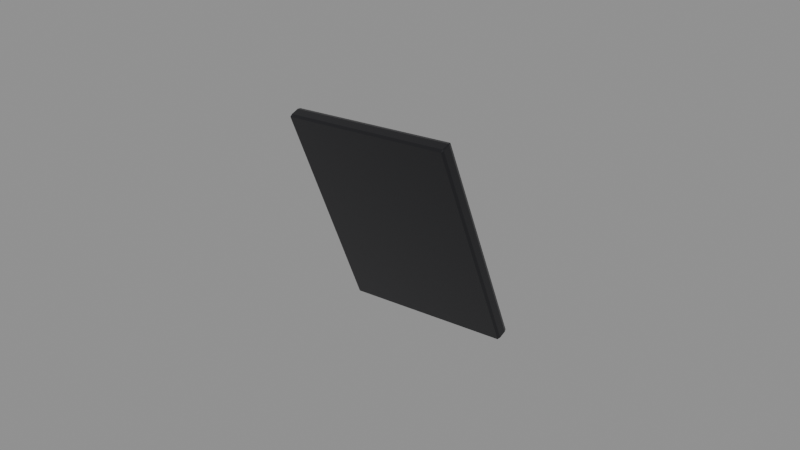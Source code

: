 # Source: Eye-R.blend  (saved by Blender 4.3.34; exported with 4.5.12 LTS)
import bpy
from mathutils import Matrix  # noqa: F401  (used for matrix-valued properties, if any)

bpy.ops.wm.read_factory_settings(use_empty=True)
scene = bpy.context.scene
scene.name = 'Isolated part'

# ---- collections
col_part_eye_r = bpy.data.collections.new('Part.Eye-R'); scene.collection.children.link(col_part_eye_r)

# ---- materials (node trees are filled in below, after node groups)
mat_raccoon___eye_002 = bpy.data.materials.new('Raccoon / Eye.002')
mat_raccoon___eye_002.diffuse_color = (0.006995, 0.006995, 0.009134, 1.0)

# ---- material node trees
mat_raccoon___eye_002.use_nodes = True; mat_raccoon___eye_002.node_tree.nodes.clear()
_N = mat_raccoon___eye_002.node_tree.nodes; _L = mat_raccoon___eye_002.node_tree.links
n0 = _N.new('ShaderNodeBsdfPrincipled'); n0.name = 'Principled BSDF'; n0.location = (10, 300)
n0.inputs[0].default_value = (0.006995, 0.006995, 0.009134, 1.0)
n0.inputs[2].default_value = 0.26
n1 = _N.new('ShaderNodeOutputMaterial'); n1.name = 'Material Output'; n1.location = (300, 300)
_L.new(n0.outputs[0], n1.inputs[0])
n1.is_active_output = True

# ---- meshes
me_eye_r_001 = bpy.data.meshes.new('Eye.R.001')
me_eye_r_001.from_pydata([(-0.02487, 0.01043, 0.0), (-0.02488, 0.009443, 3.916e-05), (-0.02524, 0.01032, 0.0003147), (-0.02971, -0.01347, 0.06628), (-0.02975, -0.01271, 0.06692), (-0.03007, -0.01259, 0.06656), (-0.02492, 0.01285, 0.0008304), (-0.0253, 0.01273, 0.001145), (-0.02497, 0.0136, 0.001471), (-0.0298, -0.0103, 0.06775), (-0.0298, -0.009306, 0.06771), (-0.03013, -0.01018, 0.06739), (0.0298, 0.009306, 0.003978), (0.0298, 0.0103, 0.003939), (0.03013, 0.01018, 0.004304), (0.02497, -0.0136, 0.07022), (0.0253, -0.01273, 0.07055), (0.02492, -0.01285, 0.07086), (0.02975, 0.01271, 0.004769), (0.02971, 0.01347, 0.00541), (0.03007, 0.01259, 0.005134), (0.02488, -0.009443, 0.07165), (0.02487, -0.01043, 0.07169), (0.02524, -0.01032, 0.07138)], [], [(1, 12, 15, 3), (4, 17, 22, 9), (14, 20, 23, 16), (2, 5, 11, 7), (8, 10, 21, 19), (0, 1, 2), (3, 4, 5), (6, 7, 8), (9, 10, 11), (12, 13, 14), (15, 16, 17), (18, 19, 20), (21, 22, 23), (2, 7, 6, 0), (1, 3, 5, 2), (4, 9, 11, 5), (7, 11, 10, 8), (14, 16, 15, 12), (13, 18, 20, 14), (19, 21, 23, 20), (16, 23, 22, 17), (0, 13, 12, 1), (3, 15, 17, 4), (8, 19, 18, 6), (9, 22, 21, 10), (0, 6, 18, 13)])
_uv = me_eye_r_001.uv_layers.new(name='UV0.Paint')
_uv.uv.foreach_set('vector', [0.2342, 0.6727, 0.2342, 0.69, 0.2121, 0.69, 0.2121, 0.6727, 0.9679, 0.9557, 0.9852, 0.9557, 0.9852, 0.9565, 0.9679, 0.9565, 0.9058, 0.9557, 0.9058, 0.9565, 0.8836, 0.9565, 0.8836, 0.9557, 0.9293, 0.9565, 0.9071, 0.9565, 0.9071, 0.9557, 0.9293, 0.9557, 0.2577, 0.69, 0.2356, 0.69, 0.2356, 0.6727, 0.2577, 0.6727, 0.6283, 0.9987, 0.6288, 0.9993, 0.6283, 0.9993, 0.6136, 0.9987, 0.6131, 0.9993, 0.6131, 0.9987, 0.6155, 0.9987, 0.6155, 0.9993, 0.615, 0.9993, 0.6307, 0.9993, 0.6302, 0.9987, 0.6307, 0.9987, 0.6169, 0.9993, 0.6174, 0.9987, 0.6174, 0.9993, 0.6321, 0.9987, 0.6326, 0.9987, 0.6326, 0.9993, 0.634, 0.9987, 0.6345, 0.9993, 0.634, 0.9993, 0.6193, 0.9987, 0.6188, 0.9993, 0.6188, 0.9987, 0.5978, 0.9993, 0.5969, 0.9993, 0.5969, 0.9987, 0.5978, 0.9987, 0.4677, 0.9993, 0.4455, 0.9993, 0.4455, 0.9987, 0.4677, 0.9987, 0.5999, 0.9993, 0.5991, 0.9993, 0.5991, 0.9987, 0.5999, 0.9987, 0.4912, 0.9993, 0.469, 0.9993, 0.469, 0.9987, 0.4912, 0.9987, 0.5147, 0.9993, 0.4925, 0.9993, 0.4925, 0.9987, 0.5147, 0.9987, 0.6012, 0.9987, 0.602, 0.9987, 0.602, 0.9993, 0.6012, 0.9993, 0.5382, 0.9993, 0.516, 0.9993, 0.516, 0.9987, 0.5382, 0.9987, 0.6033, 0.9987, 0.6041, 0.9987, 0.6041, 0.9993, 0.6033, 0.9993, 0.2942, 0.9993, 0.2769, 0.9993, 0.2769, 0.9987, 0.2942, 0.9987, 0.2956, 0.9987, 0.3129, 0.9987, 0.3129, 0.9993, 0.2956, 0.9993, 0.3315, 0.9993, 0.3142, 0.9993, 0.3142, 0.9987, 0.3315, 0.9987, 0.3328, 0.9987, 0.3501, 0.9987, 0.3501, 0.9993, 0.3328, 0.9993, 0.01797, 0.9578, 0.01797, 0.9586, 0.00066, 0.9586, 0.00066, 0.9578])
me_eye_r_001.materials.append(mat_raccoon___eye_002)
me_eye_r_001.update()

# ---- objects
ob_eye_r = bpy.data.objects.new('Eye-R', me_eye_r_001)

# ---- transforms, parenting, visibility, modifiers, constraints
ob_eye_r.location = (0.0, 0.0, 0.0)

# ---- collection membership
col_part_eye_r.objects.link(ob_eye_r)

# ---- scene / render settings (as saved in the file)
scene.frame_start = 1; scene.frame_end = 250; scene.frame_set(1)
scene.render.engine = 'BLENDER_EEVEE_NEXT'
scene.render.image_settings.exr_codec = 'NONE'
scene.render.simplify_subdivision_render = 0
scene.render.simplify_child_particles_render = 0.0
scene.eevee.use_volume_custom_range = False
scene.eevee.use_fast_gi = False
scene.eevee.use_shadows = False
scene.view_settings.white_balance_temperature = 0.0
scene.view_settings.white_balance_tint = 0.0
scene.view_settings.white_balance_whitepoint = (2.97, 0.5193, -0.0414)
bpy.context.view_layer.update()

# ---- added for rendering (the .blend has no active camera and no usable light): camera, sun + grey world if the file has none
cam_auto = bpy.data.cameras.new('AutoCamera')
cam_auto.lens = 50.0
cam_auto.sensor_width = 36.0
cam_auto.clip_end = 1000.0
ob_auto_camera = bpy.data.objects.new('AutoCamera', cam_auto)
scene.collection.objects.link(ob_auto_camera)
ob_auto_camera.location = (0.185045, -0.222054, 0.183882)
ob_auto_camera.rotation_euler = (1.09748, -7.21219e-08, 0.694738)
scene.camera = ob_auto_camera
light_auto_sun = bpy.data.lights.new('AutoSun', 'SUN')
light_auto_sun.energy = 3.0
light_auto_sun.angle = 0.0523599
ob_auto_sun = bpy.data.objects.new('AutoSun', light_auto_sun)
scene.collection.objects.link(ob_auto_sun)
ob_auto_sun.rotation_euler = (0.872665, 0.174533, 0.523599)
if scene.world is None:
    world_auto = bpy.data.worlds.new('AutoWorld')
    world_auto.color = (0.3, 0.3, 0.3)
    scene.world = world_auto
bpy.context.view_layer.update()
